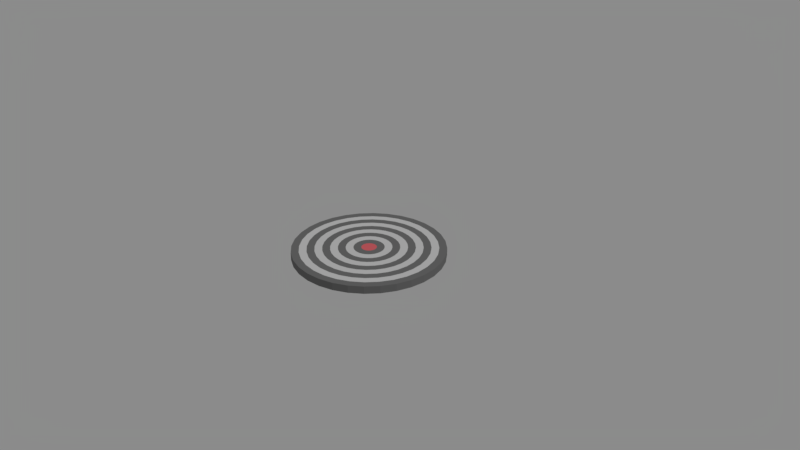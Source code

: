 # Source: aim-board.blend  (saved by Blender 2.78.0; exported with 4.5.12 LTS)
import bpy
from mathutils import Matrix  # noqa: F401  (used for matrix-valued properties, if any)

bpy.ops.wm.read_factory_settings(use_empty=True)
scene = bpy.context.scene
scene.name = 'Scene'

# ---- collections
col_collection_1 = bpy.data.collections.new('Collection 1'); scene.collection.children.link(col_collection_1)

# ---- materials (node trees are filled in below, after node groups)
mat_black = bpy.data.materials.new('black')
mat_black.alpha_threshold = 0.0
mat_black.roughness = 0.5
mat_white = bpy.data.materials.new('white')
mat_white.alpha_threshold = 0.0
mat_white.roughness = 0.5
mat_red = bpy.data.materials.new('red')
mat_red.alpha_threshold = 0.0
mat_red.roughness = 0.5

# ---- material node trees
mat_black.use_nodes = True; mat_black.node_tree.nodes.clear()
_N = mat_black.node_tree.nodes; _L = mat_black.node_tree.links
n0 = _N.new('ShaderNodeOutputMaterial'); n0.name = 'Material Output'; n0.location = (300, 300)
n1 = _N.new('ShaderNodeBsdfDiffuse'); n1.name = 'Diffuse BSDF'; n1.location = (10, 300)
n1.inputs[0].default_value = (0.1845, 0.1845, 0.1845, 1.0)
_L.new(n1.outputs[0], n0.inputs[0])
n0.is_active_output = True
mat_white.use_nodes = True; mat_white.node_tree.nodes.clear()
_N = mat_white.node_tree.nodes; _L = mat_white.node_tree.links
n0 = _N.new('ShaderNodeOutputMaterial'); n0.name = 'Material Output'; n0.location = (300, 300)
n1 = _N.new('ShaderNodeBsdfDiffuse'); n1.name = 'Diffuse BSDF'; n1.location = (10, 300)
n1.inputs[0].default_value = (0.686, 0.686, 0.686, 1.0)
_L.new(n1.outputs[0], n0.inputs[0])
n0.is_active_output = True
mat_red.use_nodes = True; mat_red.node_tree.nodes.clear()
_N = mat_red.node_tree.nodes; _L = mat_red.node_tree.links
n0 = _N.new('ShaderNodeOutputMaterial'); n0.name = 'Material Output'; n0.location = (300, 300)
n1 = _N.new('ShaderNodeBsdfDiffuse'); n1.name = 'Diffuse BSDF'; n1.location = (10, 300)
n1.inputs[0].default_value = (0.8, 0.1491, 0.167, 1.0)
_L.new(n1.outputs[0], n0.inputs[0])
n0.is_active_output = True

# ---- world
world_world = bpy.data.worlds.new('World'); scene.world = world_world
world_world.color = (0.2598, 0.2598, 0.2598)
world_world.use_sun_shadow = False
world_world.sun_shadow_jitter_overblur = 0.0
world_world.cycles.sampling_method = 'MANUAL'

# ---- cameras
cam_camera = bpy.data.cameras.new('Camera')
cam_camera.clip_end = 100.0
cam_camera.lens = 35.0
cam_camera.sensor_width = 32.0
cam_camera.sensor_height = 18.0
cam_camera.ortho_scale = 7.314
cam_camera.dof.focus_distance = 0.0

# ---- lights
light_lamp = bpy.data.lights.new('Lamp', 'SUN')
light_lamp.transmission_factor = 0.0
light_lamp.cutoff_distance = 30.0
light_lamp.angle = 0.1993
light_lamp.energy = 1.0
light_lamp.shadow_buffer_clip_start = 1.001
light_lamp.shadow_soft_size = 0.1
light_lamp.shadow_cascade_max_distance = 1000.0

# ---- meshes
me_cylinder_001 = bpy.data.meshes.new('Cylinder.001')
me_cylinder_001.from_pydata([(0.0, 1.0, 0.0), (0.1951, 0.9808, 0.0), (0.3827, 0.9239, 0.0), (0.5556, 0.8315, 0.0), (0.7071, 0.7071, 0.0), (0.8315, 0.5556, 0.0), (0.9239, 0.3827, 0.0), (0.9808, 0.1951, 0.0), (1.0, 7.55e-08, 0.0), (0.9808, -0.1951, 0.0), (0.9239, -0.3827, 0.0), (0.8315, -0.5556, 0.0), (0.7071, -0.7071, 0.0), (0.5556, -0.8315, 0.0), (0.3827, -0.9239, 0.0), (0.1951, -0.9808, 0.0), (-3.258e-07, -1.0, 0.0), (-0.1951, -0.9808, 0.0), (-0.3827, -0.9239, 0.0), (-0.5556, -0.8315, 0.0), (-0.7071, -0.7071, 0.0), (-0.8315, -0.5556, 0.0), (-0.9239, -0.3827, 0.0), (-0.9808, -0.1951, 0.0), (-1.0, 9.656e-07, 0.0), (-0.9808, 0.1951, 0.0), (-0.9239, 0.3827, 0.0), (-0.8315, 0.5556, 0.0), (-0.7071, 0.7071, 0.0), (-0.5556, 0.8315, 0.0), (-0.3827, 0.9239, 0.0), (-0.1951, 0.9808, 0.0), (0.0, 1.0, 0.1), (0.1951, 0.9808, 0.1), (0.3827, 0.9239, 0.1), (0.5556, 0.8315, 0.1), (0.7071, 0.7071, 0.1), (0.8315, 0.5556, 0.1), (0.9239, 0.3827, 0.1), (0.9808, 0.1951, 0.1), (1.0, 7.55e-08, 0.1), (0.9808, -0.1951, 0.1), (0.9239, -0.3827, 0.1), (0.8315, -0.5556, 0.1), (0.7071, -0.7071, 0.1), (0.5556, -0.8315, 0.1), (0.3827, -0.9239, 0.1), (0.1951, -0.9808, 0.1), (-3.258e-07, -1.0, 0.1), (-0.1951, -0.9808, 0.1), (-0.3827, -0.9239, 0.1), (-0.5556, -0.8315, 0.1), (-0.7071, -0.7071, 0.1), (-0.8315, -0.5556, 0.1), (-0.9239, -0.3827, 0.1), (-0.9808, -0.1951, 0.1), (-1.0, 9.656e-07, 0.1), (-0.9808, 0.1951, 0.1), (-0.9239, 0.3827, 0.1), (-0.8315, 0.5556, 0.1), (-0.7071, 0.7071, 0.1), (-0.5556, 0.8315, 0.1), (-0.3827, 0.9239, 0.1), (-0.1951, 0.9808, 0.1), (1.192e-07, 2.935e-07, 0.1), (0.08315, -0.05556, 0.1), (0.1663, -0.1111, 0.1), (0.2494, -0.1667, 0.1), (0.3326, -0.2222, 0.1), (0.4157, -0.2778, 0.1), (0.4989, -0.3333, 0.1), (0.582, -0.3889, 0.1), (0.6652, -0.4445, 0.1), (0.7483, -0.5, 0.1), (0.8315, -0.3444, 0.1), (0.7391, -0.3061, 0.1), (0.6467, -0.2679, 0.1), (0.5543, -0.2296, 0.1), (0.4619, -0.1913, 0.1), (0.3696, -0.1531, 0.1), (0.2772, -0.1148, 0.1), (0.1848, -0.07654, 0.1), (0.09239, -0.03827, 0.1), (-0.1, 3.53e-07, 0.1), (-0.2, 4.211e-07, 0.1), (-0.3, 4.892e-07, 0.1), (-0.4, 5.572e-07, 0.1), (-0.5, 6.253e-07, 0.1), (-0.6, 6.934e-07, 0.1), (-0.7, 7.614e-07, 0.1), (-0.8, 8.295e-07, 0.1), (-0.9, 8.975e-07, 0.1), (-0.8827, -0.1756, 0.1), (-0.7846, -0.1561, 0.1), (-0.6865, -0.1366, 0.1), (-0.5885, -0.1171, 0.1), (-0.4904, -0.09754, 0.1), (-0.3923, -0.07804, 0.1), (-0.2942, -0.05853, 0.1), (-0.1962, -0.03902, 0.1), (-0.09808, -0.01951, 0.1), (0.8827, -0.1756, 0.1), (0.7846, -0.1561, 0.1), (0.6865, -0.1366, 0.1), (0.5885, -0.1171, 0.1), (0.4904, -0.09754, 0.1), (0.3923, -0.07804, 0.1), (0.2942, -0.05853, 0.1), (0.1962, -0.03902, 0.1), (0.09808, -0.01951, 0.1), (-0.8315, -0.3444, 0.1), (-0.7391, -0.3061, 0.1), (-0.6467, -0.2679, 0.1), (-0.5543, -0.2296, 0.1), (-0.4619, -0.1913, 0.1), (-0.3696, -0.1531, 0.1), (-0.2772, -0.1148, 0.1), (-0.1848, -0.07654, 0.1), (-0.09239, -0.03827, 0.1), (0.9, 9.645e-08, 0.1), (0.8, 1.174e-07, 0.1), (0.7, 1.383e-07, 0.1), (0.6, 1.593e-07, 0.1), (0.5, 1.802e-07, 0.1), (0.4, 2.012e-07, 0.1), (0.3, 2.221e-07, 0.1), (0.2, 2.431e-07, 0.1), (0.1, 2.64e-07, 0.1), (-0.7483, -0.5, 0.1), (-0.6652, -0.4445, 0.1), (-0.582, -0.3889, 0.1), (-0.4989, -0.3333, 0.1), (-0.4157, -0.2778, 0.1), (-0.3326, -0.2222, 0.1), (-0.2494, -0.1667, 0.1), (-0.1663, -0.1111, 0.1), (-0.08315, -0.05556, 0.1), (0.8827, 0.1756, 0.1), (0.7846, 0.1561, 0.1), (0.6865, 0.1366, 0.1), (0.5885, 0.1171, 0.1), (0.4904, 0.09755, 0.1), (0.3923, 0.07804, 0.1), (0.2942, 0.05853, 0.1), (0.1962, 0.03902, 0.1), (0.09808, 0.01951, 0.1), (-0.6364, -0.6364, 0.1), (-0.5657, -0.5657, 0.1), (-0.495, -0.495, 0.1), (-0.4243, -0.4243, 0.1), (-0.3536, -0.3536, 0.1), (-0.2828, -0.2828, 0.1), (-0.2121, -0.2121, 0.1), (-0.1414, -0.1414, 0.1), (-0.07071, -0.07071, 0.1), (0.8315, 0.3444, 0.1), (0.7391, 0.3061, 0.1), (0.6467, 0.2679, 0.1), (0.5543, 0.2296, 0.1), (0.4619, 0.1913, 0.1), (0.3696, 0.1531, 0.1), (0.2772, 0.1148, 0.1), (0.1848, 0.07654, 0.1), (0.09239, 0.03827, 0.1), (-0.5, -0.7483, 0.1), (-0.4445, -0.6652, 0.1), (-0.3889, -0.582, 0.1), (-0.3333, -0.4989, 0.1), (-0.2778, -0.4157, 0.1), (-0.2222, -0.3326, 0.1), (-0.1667, -0.2494, 0.1), (-0.1111, -0.1663, 0.1), (-0.05556, -0.08315, 0.1), (0.7483, 0.5, 0.1), (0.6652, 0.4445, 0.1), (0.582, 0.3889, 0.1), (0.4989, 0.3333, 0.1), (0.4157, 0.2778, 0.1), (0.3326, 0.2222, 0.1), (0.2494, 0.1667, 0.1), (0.1663, 0.1111, 0.1), (0.08315, 0.05556, 0.1), (-0.3444, -0.8315, 0.1), (-0.3061, -0.7391, 0.1), (-0.2679, -0.6467, 0.1), (-0.2296, -0.5543, 0.1), (-0.1913, -0.4619, 0.1), (-0.1531, -0.3696, 0.1), (-0.1148, -0.2772, 0.1), (-0.07654, -0.1848, 0.1), (-0.03827, -0.09239, 0.1), (1.069e-07, 0.1, 0.1), (9.499e-08, 0.2, 0.1), (8.312e-08, 0.3, 0.1), (7.125e-08, 0.4, 0.1), (5.937e-08, 0.5, 0.1), (4.75e-08, 0.6, 0.1), (3.562e-08, 0.7, 0.1), (2.375e-08, 0.8, 0.1), (1.187e-08, 0.9, 0.1), (-0.1756, 0.8827, 0.1), (-0.1561, 0.7846, 0.1), (-0.1366, 0.6865, 0.1), (-0.1171, 0.5885, 0.1), (-0.09754, 0.4904, 0.1), (-0.07804, 0.3923, 0.1), (-0.05853, 0.2942, 0.1), (-0.03902, 0.1962, 0.1), (-0.01951, 0.09808, 0.1), (0.6364, 0.6364, 0.1), (0.5657, 0.5657, 0.1), (0.495, 0.495, 0.1), (0.4243, 0.4243, 0.1), (0.3536, 0.3536, 0.1), (0.2828, 0.2828, 0.1), (0.2121, 0.2121, 0.1), (0.1414, 0.1414, 0.1), (0.07071, 0.07071, 0.1), (-0.1756, -0.8827, 0.1), (-0.1561, -0.7846, 0.1), (-0.1366, -0.6865, 0.1), (-0.1171, -0.5885, 0.1), (-0.09755, -0.4904, 0.1), (-0.07804, -0.3923, 0.1), (-0.05853, -0.2942, 0.1), (-0.03902, -0.1962, 0.1), (-0.01951, -0.09808, 0.1), (-0.3444, 0.8315, 0.1), (-0.3061, 0.7391, 0.1), (-0.2679, 0.6467, 0.1), (-0.2296, 0.5543, 0.1), (-0.1913, 0.4619, 0.1), (-0.1531, 0.3696, 0.1), (-0.1148, 0.2772, 0.1), (-0.07654, 0.1848, 0.1), (-0.03827, 0.09239, 0.1), (0.5, 0.7483, 0.1), (0.4445, 0.6652, 0.1), (0.3889, 0.582, 0.1), (0.3333, 0.4989, 0.1), (0.2778, 0.4157, 0.1), (0.2222, 0.3326, 0.1), (0.1667, 0.2494, 0.1), (0.1111, 0.1663, 0.1), (0.05556, 0.08315, 0.1), (-2.814e-07, -0.9, 0.1), (-2.369e-07, -0.8, 0.1), (-1.925e-07, -0.7, 0.1), (-1.48e-07, -0.6, 0.1), (-1.035e-07, -0.5, 0.1), (-5.909e-08, -0.4, 0.1), (-1.463e-08, -0.3, 0.1), (2.983e-08, -0.2, 0.1), (7.429e-08, -0.1, 0.1), (-0.5, 0.7483, 0.1), (-0.4445, 0.6652, 0.1), (-0.3889, 0.582, 0.1), (-0.3333, 0.4989, 0.1), (-0.2778, 0.4157, 0.1), (-0.2222, 0.3326, 0.1), (-0.1667, 0.2494, 0.1), (-0.1111, 0.1663, 0.1), (-0.05556, 0.08315, 0.1), (0.3444, 0.8315, 0.1), (0.3061, 0.7391, 0.1), (0.2679, 0.6467, 0.1), (0.2296, 0.5543, 0.1), (0.1913, 0.4619, 0.1), (0.1531, 0.3696, 0.1), (0.1148, 0.2772, 0.1), (0.07654, 0.1848, 0.1), (0.03827, 0.09239, 0.1), (0.1756, -0.8827, 0.1), (0.1561, -0.7846, 0.1), (0.1366, -0.6865, 0.1), (0.1171, -0.5885, 0.1), (0.09755, -0.4904, 0.1), (0.07804, -0.3923, 0.1), (0.05853, -0.2942, 0.1), (0.03902, -0.1962, 0.1), (0.01951, -0.09808, 0.1), (-0.6364, 0.6364, 0.1), (-0.5657, 0.5657, 0.1), (-0.495, 0.495, 0.1), (-0.4243, 0.4243, 0.1), (-0.3536, 0.3536, 0.1), (-0.2828, 0.2828, 0.1), (-0.2121, 0.2121, 0.1), (-0.1414, 0.1414, 0.1), (-0.07071, 0.07071, 0.1), (0.1756, 0.8827, 0.1), (0.1561, 0.7846, 0.1), (0.1366, 0.6865, 0.1), (0.1171, 0.5885, 0.1), (0.09755, 0.4904, 0.1), (0.07804, 0.3923, 0.1), (0.05853, 0.2942, 0.1), (0.03902, 0.1962, 0.1), (0.01951, 0.09808, 0.1), (0.3444, -0.8315, 0.1), (0.3061, -0.7391, 0.1), (0.2679, -0.6467, 0.1), (0.2296, -0.5543, 0.1), (0.1913, -0.4619, 0.1), (0.1531, -0.3696, 0.1), (0.1148, -0.2772, 0.1), (0.07654, -0.1848, 0.1), (0.03827, -0.09239, 0.1), (-0.7483, 0.5, 0.1), (-0.6652, 0.4445, 0.1), (-0.582, 0.3889, 0.1), (-0.4989, 0.3333, 0.1), (-0.4157, 0.2778, 0.1), (-0.3326, 0.2222, 0.1), (-0.2494, 0.1667, 0.1), (-0.1663, 0.1111, 0.1), (-0.08315, 0.05556, 0.1), (0.5, -0.7483, 0.1), (0.4445, -0.6652, 0.1), (0.3889, -0.582, 0.1), (0.3333, -0.4989, 0.1), (0.2778, -0.4157, 0.1), (0.2222, -0.3326, 0.1), (0.1667, -0.2494, 0.1), (0.1111, -0.1663, 0.1), (0.05556, -0.08315, 0.1), (-0.8315, 0.3444, 0.1), (-0.7391, 0.3061, 0.1), (-0.6467, 0.2679, 0.1), (-0.5543, 0.2296, 0.1), (-0.4619, 0.1913, 0.1), (-0.3696, 0.1531, 0.1), (-0.2772, 0.1148, 0.1), (-0.1848, 0.07654, 0.1), (-0.09239, 0.03827, 0.1), (0.6364, -0.6364, 0.1), (0.5657, -0.5657, 0.1), (0.495, -0.495, 0.1), (0.4243, -0.4243, 0.1), (0.3536, -0.3536, 0.1), (0.2828, -0.2828, 0.1), (0.2121, -0.2121, 0.1), (0.1414, -0.1414, 0.1), (0.07071, -0.07071, 0.1), (-0.8827, 0.1756, 0.1), (-0.7846, 0.1561, 0.1), (-0.6865, 0.1366, 0.1), (-0.5885, 0.1171, 0.1), (-0.4904, 0.09755, 0.1), (-0.3923, 0.07804, 0.1), (-0.2942, 0.05853, 0.1), (-0.1962, 0.03902, 0.1), (-0.09808, 0.01951, 0.1)], [], [(31, 0, 1, 2, 3, 4, 5, 6, 7, 8, 9, 10, 11, 12, 13, 14, 15, 16, 17, 18, 19, 20, 21, 22, 23, 24, 25, 26, 27, 28, 29, 30), (31, 63, 32, 0), (30, 62, 63, 31), (29, 61, 62, 30), (65, 82, 64), (28, 60, 61, 29), (27, 59, 60, 28), (26, 58, 59, 27), (25, 57, 58, 26), (24, 56, 57, 25), (23, 55, 56, 24), (22, 54, 55, 23), (21, 53, 54, 22), (20, 52, 53, 21), (19, 51, 52, 20), (18, 50, 51, 19), (17, 49, 50, 18), (16, 48, 49, 17), (15, 47, 48, 16), (14, 46, 47, 15), (13, 45, 46, 14), (12, 44, 45, 13), (11, 43, 44, 12), (10, 42, 43, 11), (9, 41, 42, 10), (8, 40, 41, 9), (7, 39, 40, 8), (6, 38, 39, 7), (5, 37, 38, 6), (4, 36, 37, 5), (3, 35, 36, 4), (2, 34, 35, 3), (1, 33, 34, 2), (0, 32, 33, 1), (83, 100, 64), (82, 109, 64), (100, 118, 64), (109, 127, 64), (118, 136, 64), (127, 145, 64), (136, 154, 64), (145, 163, 64), (154, 172, 64), (163, 181, 64), (172, 190, 64), (191, 208, 64), (181, 217, 64), (190, 226, 64), (208, 235, 64), (217, 244, 64), (226, 253, 64), (235, 262, 64), (244, 271, 64), (253, 280, 64), (262, 289, 64), (271, 298, 64), (280, 307, 64), (289, 316, 64), (298, 191, 64), (307, 325, 64), (316, 334, 64), (325, 343, 64), (334, 352, 64), (343, 65, 64), (352, 83, 64), (57, 56, 91, 344), (344, 91, 90, 345), (345, 90, 89, 346), (346, 89, 88, 347), (347, 88, 87, 348), (348, 87, 86, 349), (349, 86, 85, 350), (350, 85, 84, 351), (351, 84, 83, 352), (44, 43, 73, 335), (335, 73, 72, 336), (336, 72, 71, 337), (337, 71, 70, 338), (338, 70, 69, 339), (339, 69, 68, 340), (340, 68, 67, 341), (341, 67, 66, 342), (342, 66, 65, 343), (58, 57, 344, 326), (326, 344, 345, 327), (327, 345, 346, 328), (328, 346, 347, 329), (329, 347, 348, 330), (330, 348, 349, 331), (331, 349, 350, 332), (332, 350, 351, 333), (333, 351, 352, 334), (45, 44, 335, 317), (317, 335, 336, 318), (318, 336, 337, 319), (319, 337, 338, 320), (320, 338, 339, 321), (321, 339, 340, 322), (322, 340, 341, 323), (323, 341, 342, 324), (324, 342, 343, 325), (59, 58, 326, 308), (308, 326, 327, 309), (309, 327, 328, 310), (310, 328, 329, 311), (311, 329, 330, 312), (312, 330, 331, 313), (313, 331, 332, 314), (314, 332, 333, 315), (315, 333, 334, 316), (46, 45, 317, 299), (299, 317, 318, 300), (300, 318, 319, 301), (301, 319, 320, 302), (302, 320, 321, 303), (303, 321, 322, 304), (304, 322, 323, 305), (305, 323, 324, 306), (306, 324, 325, 307), (33, 32, 199, 290), (290, 199, 198, 291), (291, 198, 197, 292), (292, 197, 196, 293), (293, 196, 195, 294), (294, 195, 194, 295), (295, 194, 193, 296), (296, 193, 192, 297), (297, 192, 191, 298), (60, 59, 308, 281), (281, 308, 309, 282), (282, 309, 310, 283), (283, 310, 311, 284), (284, 311, 312, 285), (285, 312, 313, 286), (286, 313, 314, 287), (287, 314, 315, 288), (288, 315, 316, 289), (47, 46, 299, 272), (272, 299, 300, 273), (273, 300, 301, 274), (274, 301, 302, 275), (275, 302, 303, 276), (276, 303, 304, 277), (277, 304, 305, 278), (278, 305, 306, 279), (279, 306, 307, 280), (34, 33, 290, 263), (263, 290, 291, 264), (264, 291, 292, 265), (265, 292, 293, 266), (266, 293, 294, 267), (267, 294, 295, 268), (268, 295, 296, 269), (269, 296, 297, 270), (270, 297, 298, 271), (61, 60, 281, 254), (254, 281, 282, 255), (255, 282, 283, 256), (256, 283, 284, 257), (257, 284, 285, 258), (258, 285, 286, 259), (259, 286, 287, 260), (260, 287, 288, 261), (261, 288, 289, 262), (48, 47, 272, 245), (245, 272, 273, 246), (246, 273, 274, 247), (247, 274, 275, 248), (248, 275, 276, 249), (249, 276, 277, 250), (250, 277, 278, 251), (251, 278, 279, 252), (252, 279, 280, 253), (35, 34, 263, 236), (236, 263, 264, 237), (237, 264, 265, 238), (238, 265, 266, 239), (239, 266, 267, 240), (240, 267, 268, 241), (241, 268, 269, 242), (242, 269, 270, 243), (243, 270, 271, 244), (62, 61, 254, 227), (227, 254, 255, 228), (228, 255, 256, 229), (229, 256, 257, 230), (230, 257, 258, 231), (231, 258, 259, 232), (232, 259, 260, 233), (233, 260, 261, 234), (234, 261, 262, 235), (49, 48, 245, 218), (218, 245, 246, 219), (219, 246, 247, 220), (220, 247, 248, 221), (221, 248, 249, 222), (222, 249, 250, 223), (223, 250, 251, 224), (224, 251, 252, 225), (225, 252, 253, 226), (36, 35, 236, 209), (209, 236, 237, 210), (210, 237, 238, 211), (211, 238, 239, 212), (212, 239, 240, 213), (213, 240, 241, 214), (214, 241, 242, 215), (215, 242, 243, 216), (216, 243, 244, 217), (63, 62, 227, 200), (200, 227, 228, 201), (201, 228, 229, 202), (202, 229, 230, 203), (203, 230, 231, 204), (204, 231, 232, 205), (205, 232, 233, 206), (206, 233, 234, 207), (207, 234, 235, 208), (50, 49, 218, 182), (182, 218, 219, 183), (183, 219, 220, 184), (184, 220, 221, 185), (185, 221, 222, 186), (186, 222, 223, 187), (187, 223, 224, 188), (188, 224, 225, 189), (189, 225, 226, 190), (37, 36, 209, 173), (173, 209, 210, 174), (174, 210, 211, 175), (175, 211, 212, 176), (176, 212, 213, 177), (177, 213, 214, 178), (178, 214, 215, 179), (179, 215, 216, 180), (180, 216, 217, 181), (32, 63, 200, 199), (199, 200, 201, 198), (198, 201, 202, 197), (197, 202, 203, 196), (196, 203, 204, 195), (195, 204, 205, 194), (194, 205, 206, 193), (193, 206, 207, 192), (192, 207, 208, 191), (51, 50, 182, 164), (164, 182, 183, 165), (165, 183, 184, 166), (166, 184, 185, 167), (167, 185, 186, 168), (168, 186, 187, 169), (169, 187, 188, 170), (170, 188, 189, 171), (171, 189, 190, 172), (38, 37, 173, 155), (155, 173, 174, 156), (156, 174, 175, 157), (157, 175, 176, 158), (158, 176, 177, 159), (159, 177, 178, 160), (160, 178, 179, 161), (161, 179, 180, 162), (162, 180, 181, 163), (52, 51, 164, 146), (146, 164, 165, 147), (147, 165, 166, 148), (148, 166, 167, 149), (149, 167, 168, 150), (150, 168, 169, 151), (151, 169, 170, 152), (152, 170, 171, 153), (153, 171, 172, 154), (39, 38, 155, 137), (137, 155, 156, 138), (138, 156, 157, 139), (139, 157, 158, 140), (140, 158, 159, 141), (141, 159, 160, 142), (142, 160, 161, 143), (143, 161, 162, 144), (144, 162, 163, 145), (53, 52, 146, 128), (128, 146, 147, 129), (129, 147, 148, 130), (130, 148, 149, 131), (131, 149, 150, 132), (132, 150, 151, 133), (133, 151, 152, 134), (134, 152, 153, 135), (135, 153, 154, 136), (40, 39, 137, 119), (119, 137, 138, 120), (120, 138, 139, 121), (121, 139, 140, 122), (122, 140, 141, 123), (123, 141, 142, 124), (124, 142, 143, 125), (125, 143, 144, 126), (126, 144, 145, 127), (54, 53, 128, 110), (110, 128, 129, 111), (111, 129, 130, 112), (112, 130, 131, 113), (113, 131, 132, 114), (114, 132, 133, 115), (115, 133, 134, 116), (116, 134, 135, 117), (117, 135, 136, 118), (41, 40, 119, 101), (101, 119, 120, 102), (102, 120, 121, 103), (103, 121, 122, 104), (104, 122, 123, 105), (105, 123, 124, 106), (106, 124, 125, 107), (107, 125, 126, 108), (108, 126, 127, 109), (55, 54, 110, 92), (92, 110, 111, 93), (93, 111, 112, 94), (94, 112, 113, 95), (95, 113, 114, 96), (96, 114, 115, 97), (97, 115, 116, 98), (98, 116, 117, 99), (99, 117, 118, 100), (42, 41, 101, 74), (74, 101, 102, 75), (75, 102, 103, 76), (76, 103, 104, 77), (77, 104, 105, 78), (78, 105, 106, 79), (79, 106, 107, 80), (80, 107, 108, 81), (81, 108, 109, 82), (56, 55, 92, 91), (91, 92, 93, 90), (90, 93, 94, 89), (89, 94, 95, 88), (88, 95, 96, 87), (87, 96, 97, 86), (86, 97, 98, 85), (85, 98, 99, 84), (84, 99, 100, 83), (43, 42, 74, 73), (73, 74, 75, 72), (72, 75, 76, 71), (71, 76, 77, 70), (70, 77, 78, 69), (69, 78, 79, 68), (68, 79, 80, 67), (67, 80, 81, 66), (66, 81, 82, 65)])
me_cylinder_001.polygons.foreach_set('material_index', [0, 0, 0, 0, 2, 0, 0, 0, 0, 0, 0, 0, 0, 0, 0, 0, 0, 0, 0, 0, 0, 0, 0, 0, 0, 0, 0, 0, 0, 0, 0, 0, 0, 0, 2, 2, 2, 2, 2, 2, 2, 2, 2, 2, 2, 2, 2, 2, 2, 2, 2, 2, 2, 2, 2, 2, 2, 2, 2, 2, 2, 2, 2, 2, 2, 0, 1, 0, 1, 0, 1, 0, 1, 0, 0, 1, 0, 1, 0, 1, 0, 1, 0, 0, 1, 0, 1, 0, 1, 0, 1, 0, 0, 1, 0, 1, 0, 1, 0, 1, 0, 0, 1, 0, 1, 0, 1, 0, 1, 0, 0, 1, 0, 1, 0, 1, 0, 1, 0, 0, 1, 0, 1, 0, 1, 0, 1, 0, 0, 1, 0, 1, 0, 1, 0, 1, 0, 0, 1, 0, 1, 0, 1, 0, 1, 0, 0, 1, 0, 1, 0, 1, 0, 1, 0, 0, 1, 0, 1, 0, 1, 0, 1, 0, 0, 1, 0, 1, 0, 1, 0, 1, 0, 0, 1, 0, 1, 0, 1, 0, 1, 0, 0, 1, 0, 1, 0, 1, 0, 1, 0, 0, 1, 0, 1, 0, 1, 0, 1, 0, 0, 1, 0, 1, 0, 1, 0, 1, 0, 0, 1, 0, 1, 0, 1, 0, 1, 0, 0, 1, 0, 1, 0, 1, 0, 1, 0, 0, 1, 0, 1, 0, 1, 0, 1, 0, 0, 1, 0, 1, 0, 1, 0, 1, 0, 0, 1, 0, 1, 0, 1, 0, 1, 0, 0, 1, 0, 1, 0, 1, 0, 1, 0, 0, 1, 0, 1, 0, 1, 0, 1, 0, 0, 1, 0, 1, 0, 1, 0, 1, 0, 0, 1, 0, 1, 0, 1, 0, 1, 0, 0, 1, 0, 1, 0, 1, 0, 1, 0, 0, 1, 0, 1, 0, 1, 0, 1, 0, 0, 1, 0, 1, 0, 1, 0, 1, 0, 0, 1, 0, 1, 0, 1, 0, 1, 0, 0, 1, 0, 1, 0, 1, 0, 1, 0, 0, 1, 0, 1, 0, 1, 0, 1, 0, 0, 1, 0, 1, 0, 1, 0, 1, 0])
me_cylinder_001.materials.append(mat_black)
me_cylinder_001.materials.append(mat_white)
me_cylinder_001.materials.append(mat_red)
me_cylinder_001.use_remesh_preserve_volume = False
me_cylinder_001.use_remesh_preserve_attributes = False
me_cylinder_001.use_mirror_vertex_groups = False
me_cylinder_001.update()

# ---- objects
ob_cylinder = bpy.data.objects.new('Cylinder', me_cylinder_001)
ob_lamp = bpy.data.objects.new('Lamp', light_lamp)
ob_camera = bpy.data.objects.new('Camera', cam_camera)

# ---- transforms, parenting, visibility, modifiers, constraints
ob_cylinder.location = (0.0, 0.0, 0.0)
ob_cylinder.lineart.crease_threshold = 0.0
ob_lamp.location = (4.076, 1.005, 5.904)
ob_lamp.rotation_euler = (0.6503, 0.05522, 1.866)
ob_lamp.lock_rotations_4d = False
ob_lamp.empty_display_type = 'ARROWS'
ob_lamp.color = (0.0, 0.0, 0.0, 0.0)
ob_lamp.lineart.crease_threshold = 0.0
ob_camera.location = (7.481, -6.508, 5.344)
ob_camera.rotation_euler = (1.109, 0.0, 0.8149)
ob_camera.lock_rotations_4d = False
ob_camera.empty_display_type = 'ARROWS'
ob_camera.color = (0.0, 0.0, 0.0, 0.0)
ob_camera.display_type = 'WIRE'
ob_camera.lineart.crease_threshold = 0.0

# ---- collection membership
col_collection_1.objects.link(ob_cylinder)
col_collection_1.objects.link(ob_lamp)
col_collection_1.objects.link(ob_camera)

# ---- scene / render settings (as saved in the file)
scene.camera = ob_camera
scene.frame_start = 1; scene.frame_end = 250; scene.frame_set(1)
scene.render.engine = 'CYCLES'
scene.render.resolution_percentage = 50
scene.render.dither_intensity = 0.0
scene.render.film_transparent = True
scene.cycles.use_denoising = False
scene.cycles.samples = 128
scene.cycles.sampling_pattern = 'TABULATED_SOBOL'
scene.cycles.light_sampling_threshold = 0.0
scene.cycles.use_adaptive_sampling = False
scene.cycles.use_light_tree = False
scene.cycles.blur_glossy = 0.0
scene.cycles.sample_clamp_indirect = 0.0
scene.view_settings.view_transform = 'Standard'
bpy.context.view_layer.update()
